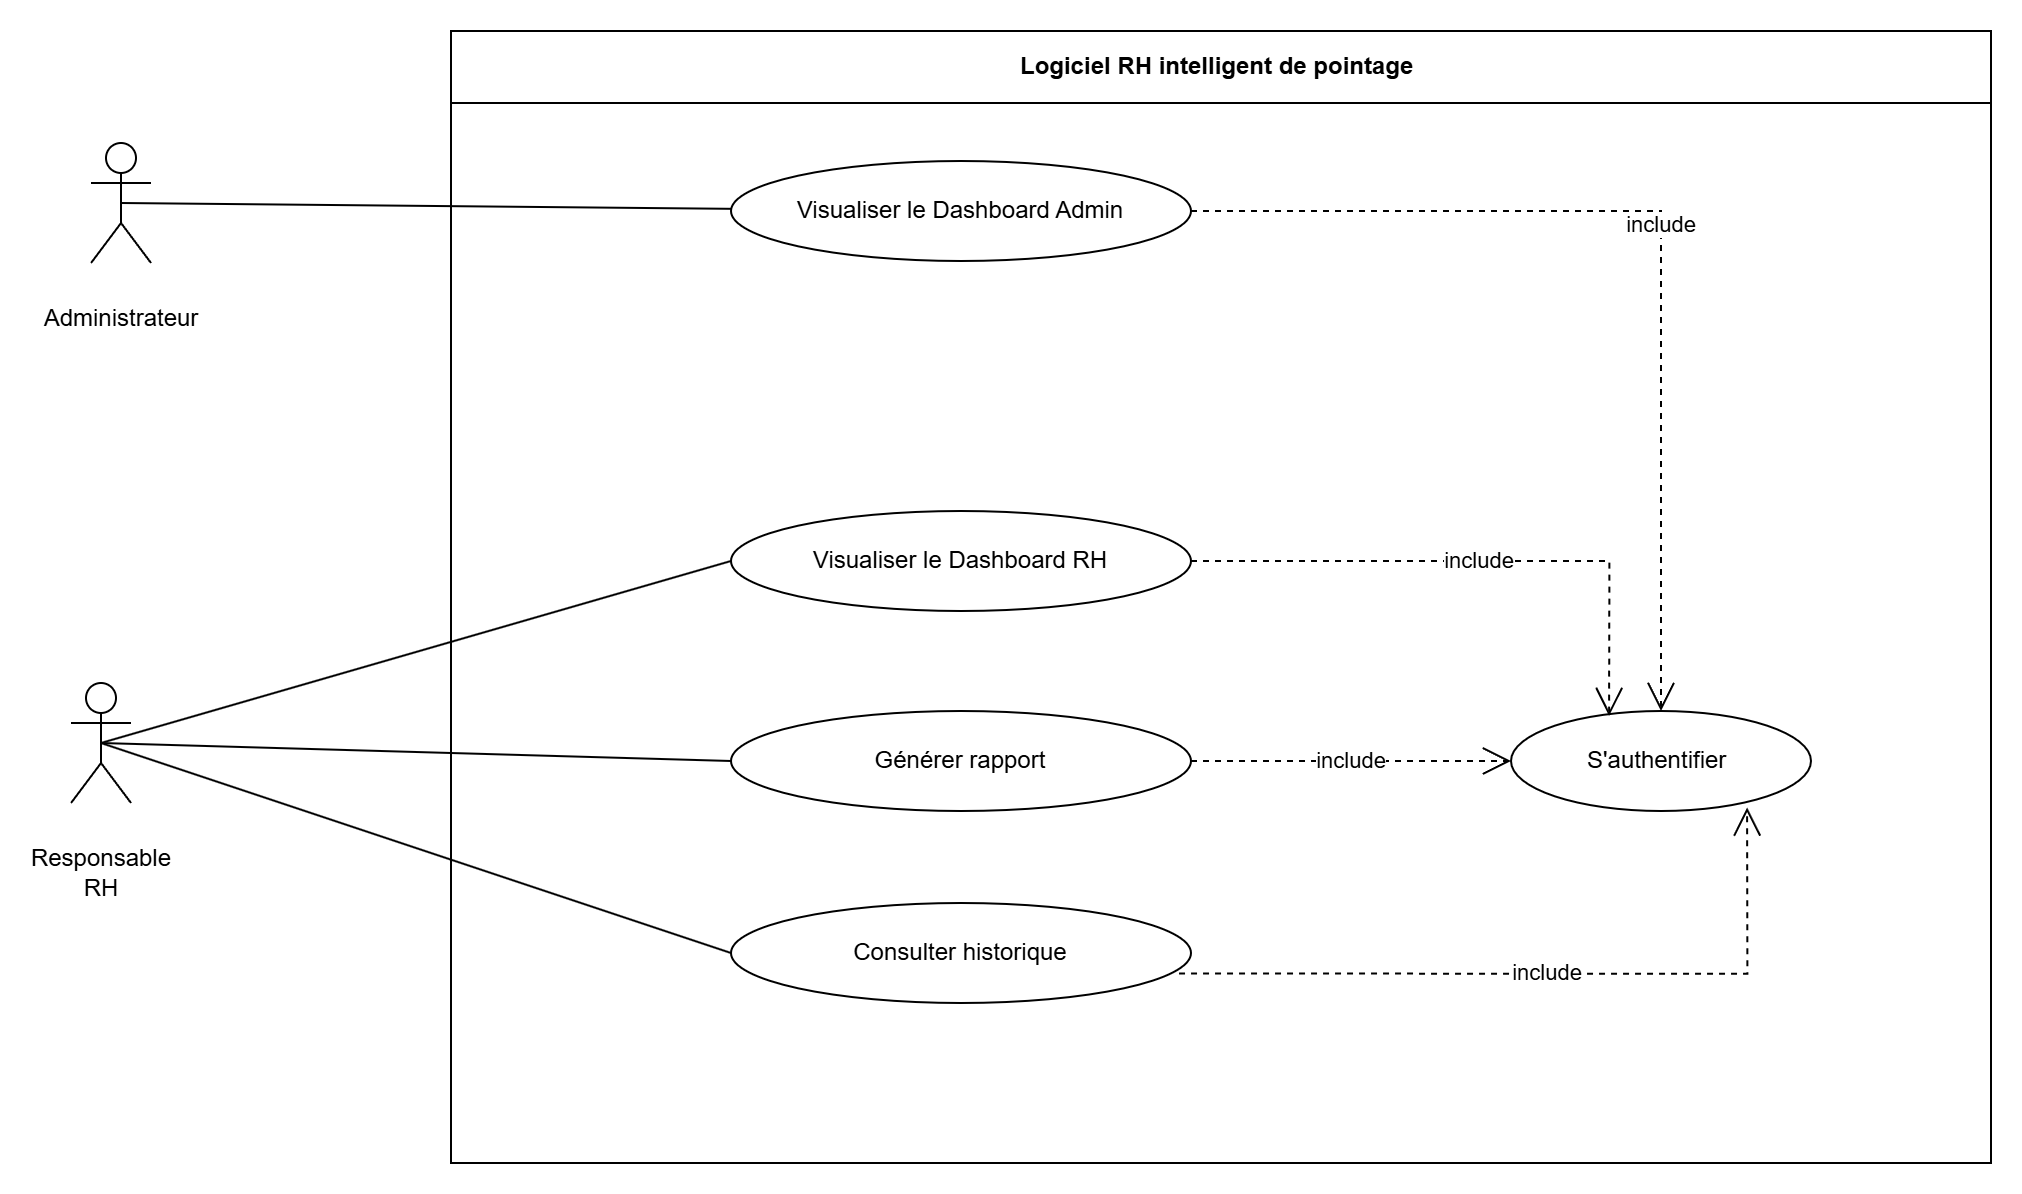

The diagram above was exported from draw.io. Its source (the exported page's mxGraphModel, read from the mxfile embedded in the PNG):
<mxGraphModel dx="1466" dy="1192" grid="1" gridSize="10" guides="1" tooltips="1" connect="1" arrows="1" fold="1" page="1" pageScale="1" pageWidth="1169" pageHeight="827" math="0" shadow="0">
  <root>
    <mxCell id="0" />
    <mxCell id="1" parent="0" />
    <mxCell id="ubjrwqHoZYkf3Ma7lAW5-1" parent="1" style="shape=umlActor;verticalLabelPosition=bottom;verticalAlign=top;html=1;outlineConnect=0;" value="&#10;Administrateur&#10;&#10;" vertex="1">
      <mxGeometry height="60" width="30" x="50" y="90" as="geometry" />
    </mxCell>
    <mxCell id="ubjrwqHoZYkf3Ma7lAW5-2" parent="1" style="shape=umlActor;verticalLabelPosition=bottom;verticalAlign=top;html=1;outlineConnect=0;" value="&#10;Responsable&#10;RH&#10;&#10;" vertex="1">
      <mxGeometry height="60" width="30" x="40" y="360" as="geometry" />
    </mxCell>
    <mxCell id="ubjrwqHoZYkf3Ma7lAW5-4" parent="1" style="swimlane;whiteSpace=wrap;html=1;startSize=36;" value="Logiciel RH intelligent de pointage&amp;nbsp;" vertex="1">
      <mxGeometry height="566" width="770" x="230" y="34" as="geometry" />
    </mxCell>
    <mxCell id="ubjrwqHoZYkf3Ma7lAW5-5" parent="ubjrwqHoZYkf3Ma7lAW5-4" style="ellipse;whiteSpace=wrap;html=1;" value="Visualiser le Dashboard&amp;nbsp;Admin" vertex="1">
      <mxGeometry height="50" width="230" x="140" y="65" as="geometry" />
    </mxCell>
    <mxCell id="ubjrwqHoZYkf3Ma7lAW5-6" parent="ubjrwqHoZYkf3Ma7lAW5-4" style="ellipse;whiteSpace=wrap;html=1;" value="Visualiser le Dashboard RH" vertex="1">
      <mxGeometry height="50" width="230" x="140" y="240" as="geometry" />
    </mxCell>
    <mxCell id="ubjrwqHoZYkf3Ma7lAW5-7" parent="ubjrwqHoZYkf3Ma7lAW5-4" style="ellipse;whiteSpace=wrap;html=1;" value="Générer rapport" vertex="1">
      <mxGeometry height="50" width="230" x="140" y="340" as="geometry" />
    </mxCell>
    <mxCell id="ubjrwqHoZYkf3Ma7lAW5-11" parent="ubjrwqHoZYkf3Ma7lAW5-4" style="ellipse;whiteSpace=wrap;html=1;" value="S'authentifier&amp;nbsp;" vertex="1">
      <mxGeometry height="50" width="150" x="530" y="340" as="geometry" />
    </mxCell>
    <mxCell id="7M3zly5fT4qFioThsQ6t-3" edge="1" parent="ubjrwqHoZYkf3Ma7lAW5-4" source="ubjrwqHoZYkf3Ma7lAW5-7" style="endArrow=open;endSize=12;dashed=1;html=1;rounded=0;entryX=0;entryY=0.5;entryDx=0;entryDy=0;" target="ubjrwqHoZYkf3Ma7lAW5-11" value="include">
      <mxGeometry relative="1" width="160" as="geometry">
        <mxPoint x="310" y="384" as="sourcePoint" />
        <mxPoint x="616" y="316" as="targetPoint" />
      </mxGeometry>
    </mxCell>
    <mxCell id="7M3zly5fT4qFioThsQ6t-2" edge="1" parent="ubjrwqHoZYkf3Ma7lAW5-4" source="ubjrwqHoZYkf3Ma7lAW5-6" style="endArrow=open;endSize=12;dashed=1;html=1;rounded=0;edgeStyle=orthogonalEdgeStyle;entryX=0.327;entryY=0.049;entryDx=0;entryDy=0;entryPerimeter=0;exitX=1;exitY=0.5;exitDx=0;exitDy=0;" target="ubjrwqHoZYkf3Ma7lAW5-11" value="include">
      <mxGeometry relative="1" width="160" as="geometry">
        <mxPoint x="300" y="266" as="sourcePoint" />
        <mxPoint x="620" y="336" as="targetPoint" />
      </mxGeometry>
    </mxCell>
    <mxCell id="7M3zly5fT4qFioThsQ6t-4" edge="1" parent="ubjrwqHoZYkf3Ma7lAW5-4" source="ubjrwqHoZYkf3Ma7lAW5-5" style="endArrow=open;endSize=12;dashed=1;html=1;rounded=0;edgeStyle=orthogonalEdgeStyle;exitX=1;exitY=0.5;exitDx=0;exitDy=0;" target="ubjrwqHoZYkf3Ma7lAW5-11" value="include">
      <mxGeometry relative="1" width="160" as="geometry">
        <mxPoint x="370" y="524" as="sourcePoint" />
        <mxPoint x="676" y="456" as="targetPoint" />
      </mxGeometry>
    </mxCell>
    <mxCell id="p2-JCEuO_JcAAYfn_Pxg-1" parent="ubjrwqHoZYkf3Ma7lAW5-4" style="ellipse;whiteSpace=wrap;html=1;" value="Consulter historique" vertex="1">
      <mxGeometry height="50" width="230" x="140" y="436" as="geometry" />
    </mxCell>
    <mxCell id="p2-JCEuO_JcAAYfn_Pxg-4" edge="1" parent="ubjrwqHoZYkf3Ma7lAW5-4" source="p2-JCEuO_JcAAYfn_Pxg-1" style="endArrow=open;endSize=12;dashed=1;html=1;rounded=0;entryX=0.787;entryY=0.965;entryDx=0;entryDy=0;entryPerimeter=0;edgeStyle=orthogonalEdgeStyle;exitX=0.974;exitY=0.705;exitDx=0;exitDy=0;exitPerimeter=0;" target="ubjrwqHoZYkf3Ma7lAW5-11" value="include">
      <mxGeometry relative="1" width="160" as="geometry">
        <mxPoint x="440" y="534" as="sourcePoint" />
        <mxPoint x="666" y="466" as="targetPoint" />
      </mxGeometry>
    </mxCell>
    <mxCell id="ubjrwqHoZYkf3Ma7lAW5-12" edge="1" parent="1" source="ubjrwqHoZYkf3Ma7lAW5-1" style="endArrow=none;html=1;rounded=0;exitX=0.5;exitY=0.5;exitDx=0;exitDy=0;exitPerimeter=0;" target="ubjrwqHoZYkf3Ma7lAW5-5" value="">
      <mxGeometry height="50" relative="1" width="50" as="geometry">
        <mxPoint x="100" y="160" as="sourcePoint" />
        <mxPoint x="150" y="110" as="targetPoint" />
      </mxGeometry>
    </mxCell>
    <mxCell id="ubjrwqHoZYkf3Ma7lAW5-13" edge="1" parent="1" source="ubjrwqHoZYkf3Ma7lAW5-2" style="endArrow=none;html=1;rounded=0;entryX=0;entryY=0.5;entryDx=0;entryDy=0;entryPerimeter=0;exitX=0.5;exitY=0.5;exitDx=0;exitDy=0;exitPerimeter=0;" target="ubjrwqHoZYkf3Ma7lAW5-6" value="">
      <mxGeometry height="50" relative="1" width="50" as="geometry">
        <mxPoint x="130" y="440" as="sourcePoint" />
        <mxPoint x="180" y="390" as="targetPoint" />
      </mxGeometry>
    </mxCell>
    <mxCell id="ubjrwqHoZYkf3Ma7lAW5-14" edge="1" parent="1" style="endArrow=none;html=1;rounded=0;entryX=0;entryY=0.5;entryDx=0;entryDy=0;" target="ubjrwqHoZYkf3Ma7lAW5-7" value="">
      <mxGeometry height="50" relative="1" width="50" as="geometry">
        <mxPoint x="55" y="390" as="sourcePoint" />
        <mxPoint x="110" y="400" as="targetPoint" />
      </mxGeometry>
    </mxCell>
    <mxCell id="p2-JCEuO_JcAAYfn_Pxg-2" edge="1" parent="1" source="ubjrwqHoZYkf3Ma7lAW5-2" style="endArrow=none;html=1;rounded=0;exitX=0.5;exitY=0.5;exitDx=0;exitDy=0;exitPerimeter=0;entryX=0;entryY=0.5;entryDx=0;entryDy=0;" target="p2-JCEuO_JcAAYfn_Pxg-1" value="">
      <mxGeometry height="50" relative="1" width="50" as="geometry">
        <mxPoint x="130" y="420" as="sourcePoint" />
        <mxPoint x="370" y="550" as="targetPoint" />
      </mxGeometry>
    </mxCell>
  </root>
</mxGraphModel>